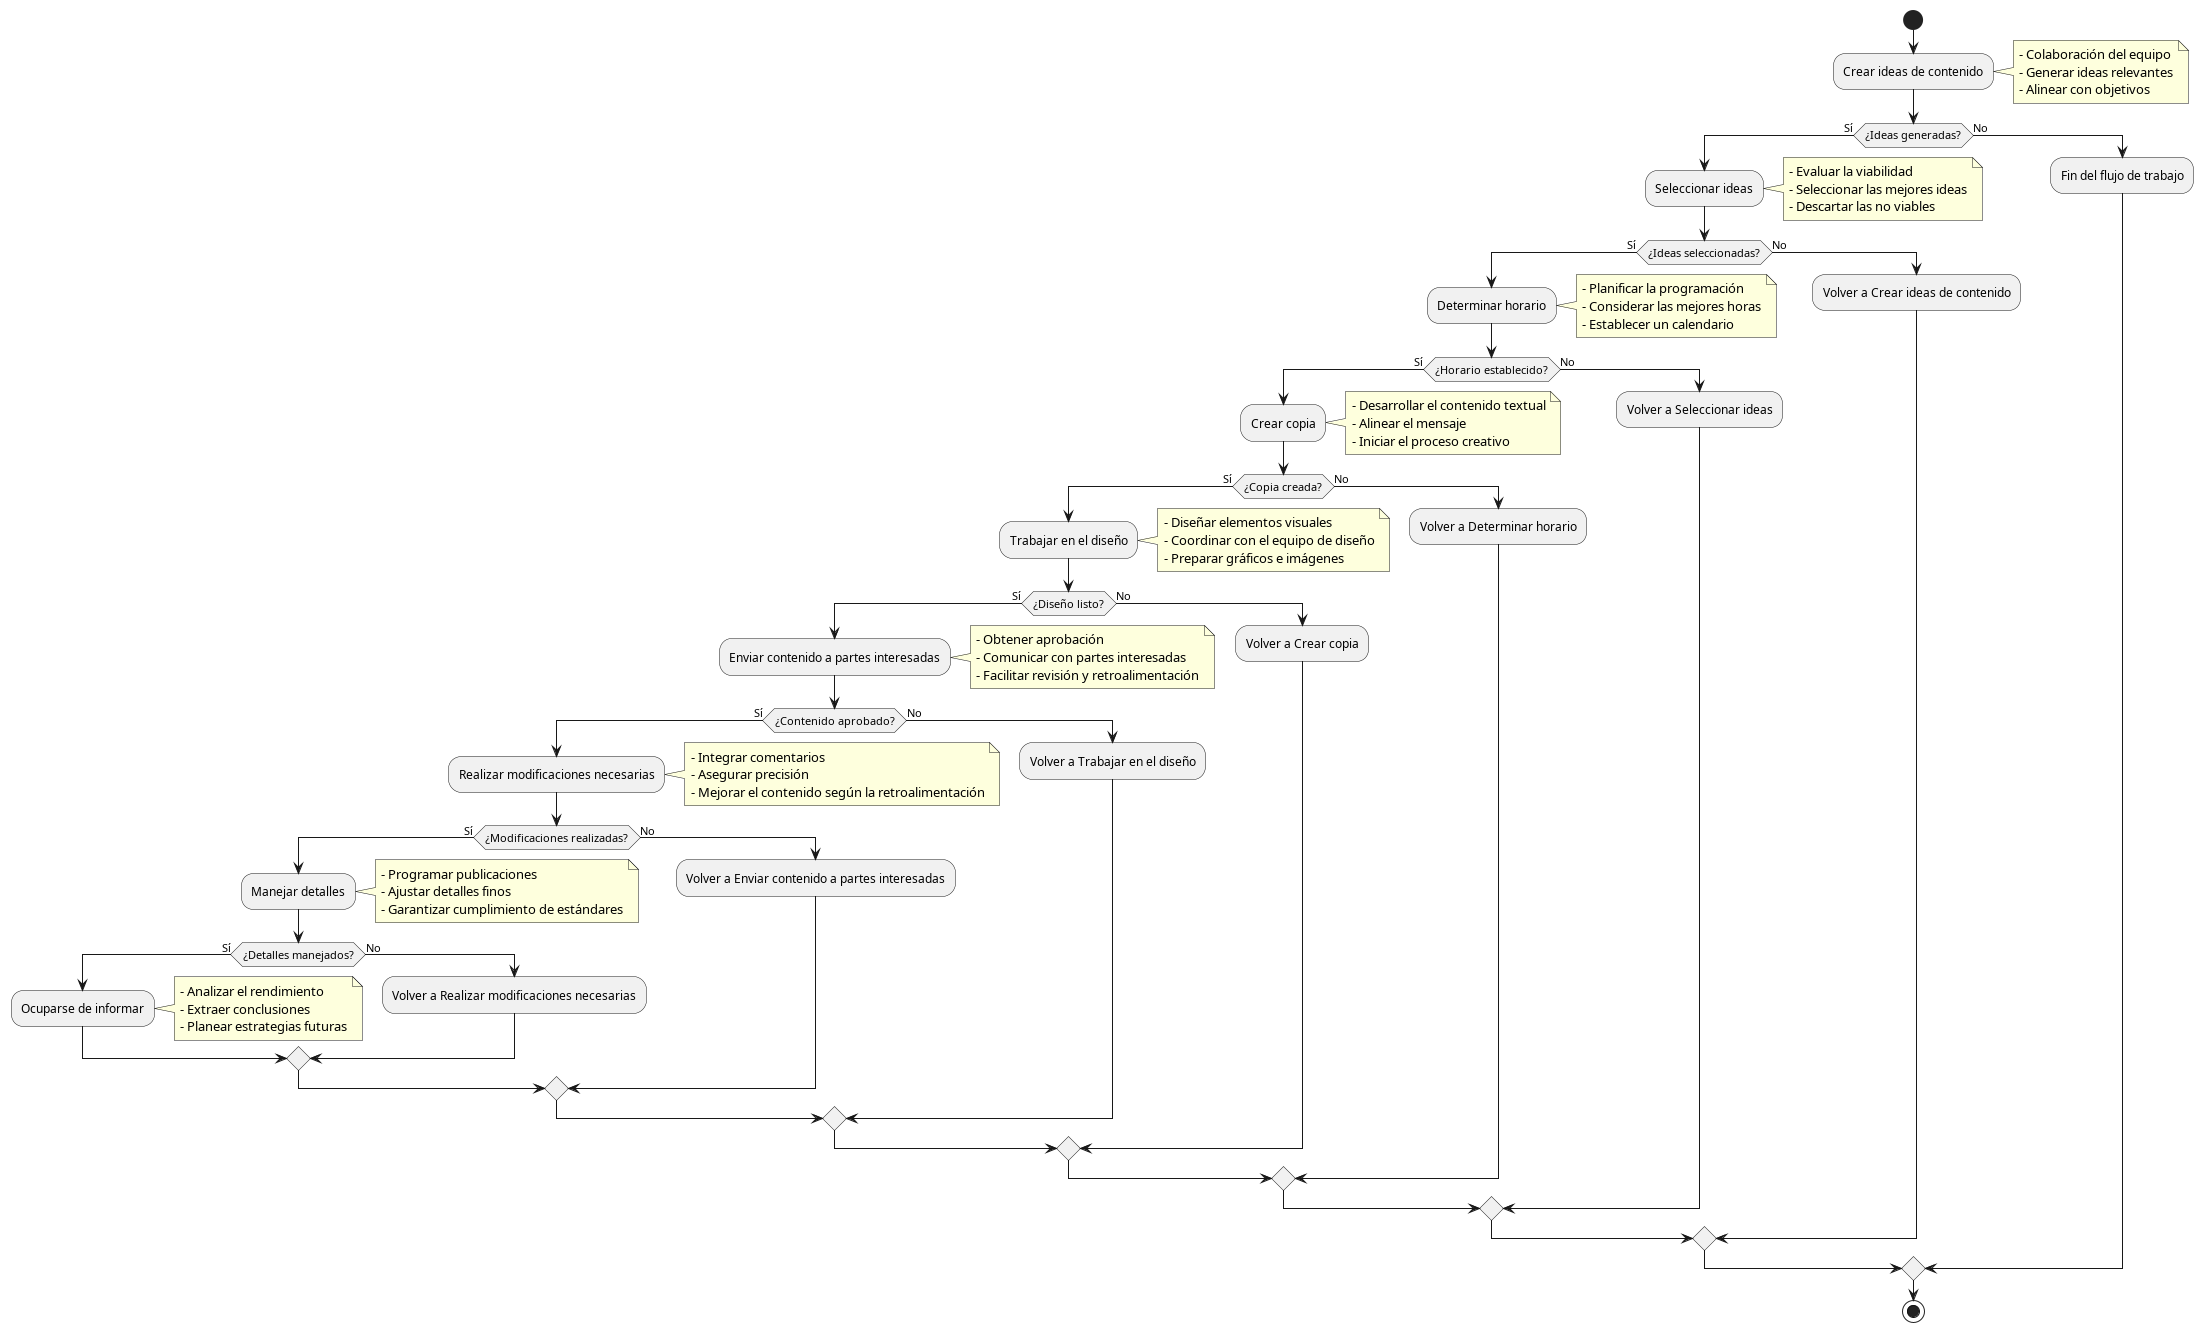

The diagram above was rendered by PlantUML. Its source (embedded in the PNG):
@startuml

start
:Crear ideas de contenido;
note right: - Colaboración del equipo\n- Generar ideas relevantes\n- Alinear con objetivos
if (¿Ideas generadas?) then (Sí)
  :Seleccionar ideas;
  note right: - Evaluar la viabilidad\n- Seleccionar las mejores ideas\n- Descartar las no viables
  if (¿Ideas seleccionadas?) then (Sí)
    :Determinar horario;
    note right: - Planificar la programación\n- Considerar las mejores horas\n- Establecer un calendario
    if (¿Horario establecido?) then (Sí)
      :Crear copia;
      note right: - Desarrollar el contenido textual\n- Alinear el mensaje\n- Iniciar el proceso creativo
      if (¿Copia creada?) then (Sí)
        :Trabajar en el diseño;
        note right: - Diseñar elementos visuales\n- Coordinar con el equipo de diseño\n- Preparar gráficos e imágenes
        if (¿Diseño listo?) then (Sí)
          :Enviar contenido a partes interesadas;
          note right: - Obtener aprobación\n- Comunicar con partes interesadas\n- Facilitar revisión y retroalimentación
          if (¿Contenido aprobado?) then (Sí)
            :Realizar modificaciones necesarias;
            note right: - Integrar comentarios\n- Asegurar precisión\n- Mejorar el contenido según la retroalimentación
            if (¿Modificaciones realizadas?) then (Sí)
              :Manejar detalles;
              note right: - Programar publicaciones\n- Ajustar detalles finos\n- Garantizar cumplimiento de estándares
              if (¿Detalles manejados?) then (Sí)
                :Ocuparse de informar;
                note right: - Analizar el rendimiento\n- Extraer conclusiones\n- Planear estrategias futuras
              else (No)
                :Volver a Realizar modificaciones necesarias;
              endif
            else (No)
              :Volver a Enviar contenido a partes interesadas;
            endif
          else (No)
            :Volver a Trabajar en el diseño;
          endif
        else (No)
          :Volver a Crear copia;
        endif
      else (No)
        :Volver a Determinar horario;
      endif
    else (No)
      :Volver a Seleccionar ideas;
    endif
  else (No)
    :Volver a Crear ideas de contenido;
  endif
else (No)
  :Fin del flujo de trabajo;
endif

stop

@enduml